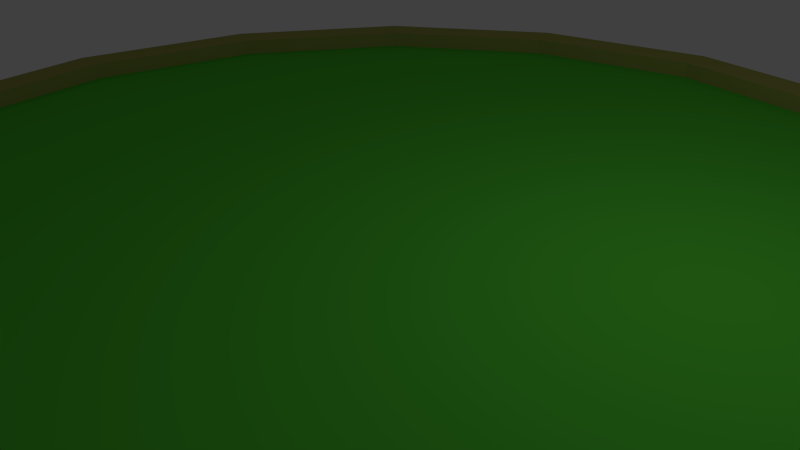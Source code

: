 # Source: RoundPlatform_lowPoly.blend  (saved by Blender 2.74.0; exported with 4.5.12 LTS)
import bpy
from mathutils import Matrix  # noqa: F401  (used for matrix-valued properties, if any)

bpy.ops.wm.read_factory_settings(use_empty=True)
scene = bpy.context.scene
scene.name = 'Scene'

# ---- collections
col_collection_1 = bpy.data.collections.new('Collection 1'); scene.collection.children.link(col_collection_1)

# ---- materials (node trees are filled in below, after node groups)
mat_copper = bpy.data.materials.new('Copper')
mat_copper.alpha_threshold = 0.0
mat_copper.use_transparent_shadow = False
mat_copper.diffuse_color = (0.3692, 0.3779, 0.09252, 1.0)
mat_copper.roughness = 0.5
mat_green = bpy.data.materials.new('Green')
mat_green.alpha_threshold = 0.0
mat_green.use_transparent_shadow = False
mat_green.diffuse_color = (0.08797, 0.5923, 0.0403, 1.0)
mat_green.roughness = 0.5
mat_silver = bpy.data.materials.new('Silver')
mat_silver.alpha_threshold = 0.0
mat_silver.use_transparent_shadow = False
mat_silver.diffuse_color = (0.4751, 0.7099, 0.8, 1.0)
mat_silver.roughness = 0.5
mat_white = bpy.data.materials.new('White')
mat_white.alpha_threshold = 0.0
mat_white.use_transparent_shadow = False
mat_white.roughness = 0.5
mat_red = bpy.data.materials.new('Red')
mat_red.alpha_threshold = 0.0
mat_red.use_transparent_shadow = False
mat_red.diffuse_color = (0.8, 0.0, 0.0, 1.0)
mat_red.roughness = 0.5

# ---- material node trees

# ---- world
world_world = bpy.data.worlds.new('World'); scene.world = world_world
world_world.color = (0.05088, 0.05088, 0.05088)
world_world.use_sun_shadow = False
world_world.sun_shadow_jitter_overblur = 0.0
world_world.cycles.sampling_method = 'MANUAL'
world_world.cycles.sample_map_resolution = 256

# ---- cameras
cam_camera = bpy.data.cameras.new('Camera')
cam_camera.clip_end = 100.0
cam_camera.lens = 35.0
cam_camera.sensor_width = 32.0
cam_camera.sensor_height = 18.0
cam_camera.ortho_scale = 7.314
cam_camera.dof.focus_distance = 0.0
cam_camera.dof.aperture_fstop = 128.0

# ---- lights
light_lamp = bpy.data.lights.new('Lamp', 'POINT')
light_lamp.transmission_factor = 0.0
light_lamp.cutoff_distance = 30.0
light_lamp.energy = 100.0
light_lamp.shadow_buffer_clip_start = 1.001
light_lamp.shadow_soft_size = 0.1
light_lamp.shadow_maximum_resolution = 0.006
light_lamp.use_absolute_resolution = True
light_lamp.cycles.use_multiple_importance_sampling = False

# ---- meshes
me_circle_002 = bpy.data.meshes.new('Circle.002')
me_circle_002.from_pydata([(2.6e-07, 7.989, 0.02954), (-3.057, 7.381, 0.02954), (-5.649, 5.649, 0.02954), (-7.381, 3.057, 0.02954), (-7.989, -4.283e-07, 0.02954), (-7.381, -3.057, 0.02954), (-5.649, -5.649, 0.02954), (-3.057, -7.381, 0.02954), (-9.463e-07, -7.989, 0.02954), (3.057, -7.381, 0.02954), (5.649, -5.649, 0.02954), (7.381, -3.057, 0.02954), (7.989, 1.622e-08, 0.02954), (7.381, 3.057, 0.02954), (5.649, 5.649, 0.02954), (3.057, 7.381, 0.02954), (2.6e-07, 7.989, -0.9887), (-3.057, 7.381, -0.9887), (-5.649, 5.649, -0.9887), (-7.381, 3.057, -0.9887), (-7.989, -4.283e-07, -0.9887), (-7.381, -3.057, -0.9887), (-5.649, -5.649, -0.9887), (-3.057, -7.381, -0.9887), (-9.463e-07, -7.989, -0.9887), (3.057, -7.381, -0.9887), (5.649, -5.649, -0.9887), (7.381, -3.057, -0.9887), (7.989, 1.622e-08, -0.9887), (7.381, 3.057, -0.9887), (5.649, 5.649, -0.9887), (3.057, 7.381, -0.9887), (1.541e-07, 5.804, -2.139), (-2.221, 5.362, -2.139), (-4.104, 4.104, -2.139), (-5.362, 2.221, -2.139), (-5.804, -3.081e-07, -2.139), (-5.362, -2.221, -2.139), (-4.104, -4.104, -2.139), (-2.221, -5.362, -2.139), (-7.223e-07, -5.804, -2.139), (2.221, -5.362, -2.139), (4.104, -4.104, -2.139), (5.362, -2.221, -2.139), (5.804, 1.476e-08, -2.139), (5.362, 2.221, -2.139), (4.104, 4.104, -2.139), (2.221, 5.362, -2.139), (8.019e-08, 3.472, -2.61), (-1.329, 3.207, -2.61), (-2.455, 2.455, -2.61), (-3.207, 1.329, -2.61), (-3.472, -1.963e-07, -2.61), (-3.207, -1.329, -2.61), (-2.455, -2.455, -2.61), (-1.329, -3.207, -2.61), (-4.44e-07, -3.472, -2.61), (1.329, -3.207, -2.61), (2.455, -2.455, -2.61), (3.207, -1.329, -2.61), (3.472, -3.144e-09, -2.61), (3.207, 1.329, -2.61), (2.455, 2.455, -2.61), (1.329, 3.207, -2.61), (-1.516e-07, 0.7558, -2.807), (-0.2892, 0.6982, -2.807), (-0.5344, 0.5344, -2.807), (-0.6982, 0.2892, -2.807), (-0.7558, -1.942e-08, -2.807), (-0.6982, -0.2892, -2.807), (-0.5344, -0.5344, -2.807), (-0.2892, -0.6982, -2.807), (-2.657e-07, -0.7558, -2.807), (0.2892, -0.6982, -2.807), (0.5344, -0.5344, -2.807), (0.6982, -0.2892, -2.807), (0.7558, 2.263e-08, -2.807), (0.6982, 0.2892, -2.807), (0.5344, 0.5344, -2.807), (0.2892, 0.6982, -2.807), (-2.235e-07, 2.235e-08, -4.082), (5.228, 5.228, 0.02954), (6.83, 2.829, 0.02954), (7.393, 6.11e-09, 0.02954), (6.83, -2.829, 0.02954), (5.228, -5.228, 0.02954), (2.829, -6.83, 0.02954), (-8.768e-07, -7.393, 0.02954), (-2.829, -6.83, 0.02954), (-5.228, -5.228, 0.02954), (-6.83, -2.829, 0.02954), (-7.393, -4.052e-07, 0.02954), (-6.83, 2.829, 0.02954), (-5.228, 5.228, 0.02954), (-2.829, 6.83, 0.02954), (2.395e-07, 7.393, 0.02954), (2.829, 6.83, 0.02954), (5.228, 5.228, -1.085), (6.83, 2.829, -1.085), (7.393, 6.11e-09, -1.085), (6.83, -2.829, -1.085), (5.228, -5.228, -1.085), (-2.829, -6.83, -1.085), (-6.83, 2.829, -1.085), (-5.228, 5.228, -1.085), (-2.829, 6.83, -1.085), (2.395e-07, 7.393, -1.085), (2.829, 6.83, -1.085), (5.543, 5.543, -0.2286), (7.242, 3.0, -0.2286), (7.242, -3.0, -0.2286), (5.543, -5.543, -0.2286), (3.0, -7.242, -0.2286), (-5.543, -5.543, -0.2286), (-7.242, -3.0, -0.2286), (-7.839, -4.314e-07, -0.2286), (-5.543, 5.543, -0.2286), (-3.0, 7.242, -0.2286), (2.666e-07, 7.839, -0.2286), (3.0, 7.242, -0.2286), (-2.322e-07, 2.98e-08, -0.2286), (2.829, -6.83, -1.085), (-8.768e-07, -7.393, -1.085), (-5.228, -5.228, -1.085), (-6.83, -2.829, -1.085), (-7.393, -4.052e-07, -1.085), (7.839, 4.681e-09, -0.2286), (-9.17e-07, -7.839, -0.2286), (-3.0, -7.242, -0.2286), (-7.242, 3.0, -0.2286)], [], [(4, 20, 21, 5), (15, 31, 16, 0), (2, 18, 19, 3), (13, 29, 30, 14), (0, 16, 17, 1), (11, 27, 28, 12), (9, 25, 26, 10), (7, 23, 24, 8), (5, 21, 22, 6), (3, 19, 20, 4), (14, 30, 31, 15), (1, 17, 18, 2), (12, 28, 29, 13), (10, 26, 27, 11), (8, 24, 25, 9), (6, 22, 23, 7), (26, 42, 43, 27), (24, 40, 41, 25), (22, 38, 39, 23), (20, 36, 37, 21), (31, 47, 32, 16), (18, 34, 35, 19), (29, 45, 46, 30), (16, 32, 33, 17), (27, 43, 44, 28), (25, 41, 42, 26), (23, 39, 40, 24), (21, 37, 38, 22), (19, 35, 36, 20), (30, 46, 47, 31), (17, 33, 34, 18), (28, 44, 45, 29), (32, 48, 49, 33), (43, 59, 60, 44), (41, 57, 58, 42), (39, 55, 56, 40), (37, 53, 54, 38), (35, 51, 52, 36), (46, 62, 63, 47), (33, 49, 50, 34), (44, 60, 61, 45), (42, 58, 59, 43), (40, 56, 57, 41), (38, 54, 55, 39), (36, 52, 53, 37), (47, 63, 48, 32), (34, 50, 51, 35), (45, 61, 62, 46), (58, 74, 75, 59), (56, 72, 73, 57), (54, 70, 71, 55), (52, 68, 69, 53), (63, 79, 64, 48), (50, 66, 67, 51), (61, 77, 78, 62), (48, 64, 65, 49), (59, 75, 76, 60), (57, 73, 74, 58), (55, 71, 72, 56), (53, 69, 70, 54), (51, 67, 68, 52), (62, 78, 79, 63), (49, 65, 66, 50), (60, 76, 77, 61), (0, 95, 96, 15), (5, 90, 91, 4), (7, 88, 89, 6), (9, 86, 87, 8), (11, 84, 85, 10), (13, 82, 83, 12), (2, 93, 94, 1), (15, 96, 81, 14), (4, 91, 92, 3), (6, 89, 90, 5), (8, 87, 88, 7), (10, 85, 86, 9), (12, 83, 84, 11), (1, 94, 95, 0), (14, 81, 82, 13), (3, 92, 93, 2), (64, 80, 65), (75, 80, 76), (73, 80, 74), (71, 80, 72), (69, 80, 70), (67, 80, 68), (78, 80, 79), (65, 80, 66), (76, 80, 77), (74, 80, 75), (72, 80, 73), (70, 80, 71), (68, 80, 69), (79, 80, 64), (66, 80, 67), (77, 80, 78), (93, 104, 105, 94), (96, 107, 97, 81), (95, 106, 107, 96), (83, 99, 100, 84), (81, 97, 98, 82), (92, 103, 104, 93), (88, 102, 123, 89), (85, 84, 100, 101), (95, 94, 105, 106), (83, 82, 98, 99), (91, 125, 103, 92), (110, 120, 111), (116, 120, 117), (119, 120, 108), (113, 120, 114), (111, 120, 112), (117, 120, 118), (108, 120, 109), (118, 120, 119), (114, 120, 115), (86, 121, 122, 87), (90, 124, 125, 91), (89, 123, 124, 90), (87, 122, 102, 88), (112, 120, 127), (109, 120, 126), (115, 120, 129), (127, 120, 128), (126, 120, 110), (129, 120, 116), (128, 120, 113), (86, 85, 101, 121)])
me_circle_002.polygons.foreach_set('material_index', [0, 0, 0, 0, 0, 0, 0, 0, 0, 0, 0, 0, 0, 0, 0, 0, 2, 2, 2, 2, 2, 2, 2, 2, 2, 2, 2, 2, 2, 2, 2, 2, 4, 4, 4, 4, 4, 4, 4, 4, 4, 4, 4, 4, 4, 4, 4, 4, 2, 2, 2, 2, 2, 2, 2, 2, 2, 2, 2, 2, 2, 2, 2, 2, 0, 0, 0, 0, 0, 0, 0, 0, 0, 0, 0, 0, 0, 0, 0, 0, 3, 3, 3, 3, 3, 3, 3, 3, 3, 3, 3, 3, 3, 3, 3, 3, 0, 0, 0, 0, 0, 0, 0, 0, 0, 0, 0, 1, 1, 1, 1, 1, 1, 1, 1, 1, 0, 0, 0, 0, 1, 1, 1, 1, 1, 1, 1, 0])
me_circle_002.materials.append(mat_copper)
me_circle_002.materials.append(mat_green)
me_circle_002.materials.append(mat_silver)
me_circle_002.materials.append(mat_white)
me_circle_002.materials.append(mat_red)
me_circle_002.use_remesh_preserve_volume = False
me_circle_002.use_remesh_preserve_attributes = False
me_circle_002.use_mirror_vertex_groups = False
me_circle_002.update()

# ---- objects
ob_circle_001 = bpy.data.objects.new('Circle.001', me_circle_002)
ob_lamp = bpy.data.objects.new('Lamp', light_lamp)
ob_camera = bpy.data.objects.new('Camera', cam_camera)

# ---- transforms, parenting, visibility, modifiers, constraints
ob_circle_001.location = (-0.005733, 0.001498, 0.9739)
ob_circle_001.lineart.crease_threshold = 0.0
ob_lamp.location = (4.076, 1.005, 5.904)
ob_lamp.rotation_euler = (0.6503, 0.05522, 1.866)
ob_lamp.lock_rotations_4d = False
ob_lamp.empty_display_type = 'ARROWS'
ob_lamp.color = (0.0, 0.0, 0.0, 0.0)
ob_lamp.lineart.crease_threshold = 0.0
ob_camera.location = (7.481, -6.508, 5.344)
ob_camera.rotation_euler = (1.109, 0.01082, 0.8149)
ob_camera.lock_rotations_4d = False
ob_camera.empty_display_type = 'ARROWS'
ob_camera.color = (0.0, 0.0, 0.0, 0.0)
ob_camera.display_type = 'WIRE'
ob_camera.lineart.crease_threshold = 0.0

# ---- collection membership
col_collection_1.objects.link(ob_circle_001)
col_collection_1.objects.link(ob_lamp)
col_collection_1.objects.link(ob_camera)

# ---- scene / render settings (as saved in the file)
scene.camera = ob_camera
scene.frame_start = 1; scene.frame_end = 250; scene.frame_set(1)
scene.render.engine = 'BLENDER_EEVEE_NEXT'
scene.render.resolution_percentage = 50
scene.render.dither_intensity = 0.0
scene.cycles.use_denoising = False
scene.cycles.samples = 10
scene.cycles.sampling_pattern = 'TABULATED_SOBOL'
scene.cycles.light_sampling_threshold = 0.0
scene.cycles.use_adaptive_sampling = False
scene.cycles.use_light_tree = False
scene.cycles.blur_glossy = 0.0
scene.cycles.pixel_filter_type = 'GAUSSIAN'
scene.cycles.sample_clamp_indirect = 0.0
scene.view_settings.view_transform = 'Standard'
bpy.context.view_layer.update()
